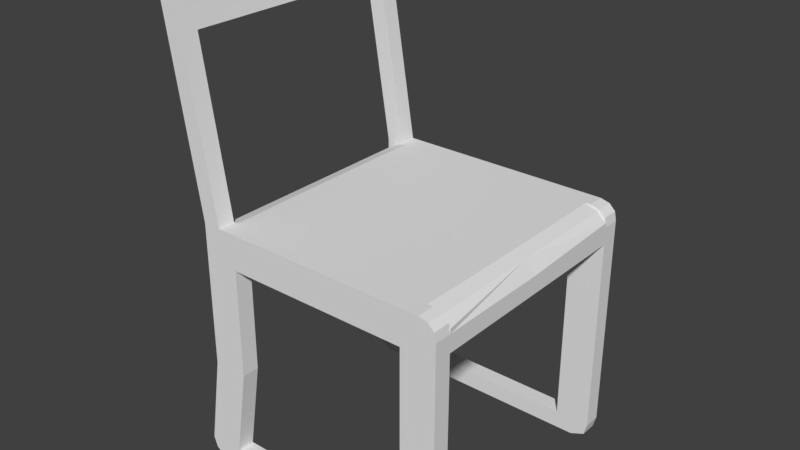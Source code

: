 # Source: Chair.blend  (saved by Blender 2.78.0; exported with 4.5.12 LTS)
import bpy
from mathutils import Matrix  # noqa: F401  (used for matrix-valued properties, if any)

bpy.ops.wm.read_factory_settings(use_empty=True)
scene = bpy.context.scene
scene.name = 'Scene'

# ---- collections
col_collection_1 = bpy.data.collections.new('Collection 1'); scene.collection.children.link(col_collection_1)

# ---- world
world_world = bpy.data.worlds.new('World'); scene.world = world_world
world_world.color = (0.05088, 0.05088, 0.05088)
world_world.use_sun_shadow = False
world_world.sun_shadow_jitter_overblur = 0.0
world_world.cycles.sampling_method = 'MANUAL'

# ---- meshes
me_cube_000 = bpy.data.meshes.new('Cube.000')
me_cube_000.from_pydata([(-100.0, -100.0, -100.0), (-93.03, -100.0, 78.33), (-100.0, 100.0, -100.0), (-93.03, 100.0, 78.33), (100.0, -100.0, -100.0), (93.03, -100.0, 78.33), (100.0, 100.0, -100.0), (93.03, 100.0, 78.33), (-100.0, 0.0, -100.0), (-100.0, -100.0, 0.0), (-93.03, 0.0, 78.33), (-100.0, 100.0, 0.0), (0.0, 100.0, -100.0), (0.0, 100.0, 100.0), (100.0, 100.0, 0.0), (100.0, 0.0, -100.0), (93.03, 0.0, 78.33), (100.0, -100.0, 0.0), (0.0, -100.0, -100.0), (0.0, -100.0, 100.0), (0.0, 0.0, 100.0), (0.0, 0.0, 0.14), (0.0, -100.0, 0.0), (100.0, 0.0, 0.0), (0.0, 100.0, 0.0), (-100.0, 0.0, 0.0), (-100.0, -100.0, 26.17), (-93.03, 50.0, 78.33), (82.36, 100.0, 100.0), (93.03, -50.0, 78.33), (-82.36, -100.0, 100.0), (-93.03, -50.0, 78.33), (-100.0, 100.0, 26.17), (-82.36, 100.0, 100.0), (100.0, 100.0, 26.17), (93.03, 50.0, 78.33), (100.0, -100.0, 26.17), (82.36, -100.0, 100.0), (0.0, -50.0, 100.0), (0.0, 50.0, 100.0), (82.81, 0.0, 100.0), (-82.81, 0.0, 100.0), (-50.0, -100.0, 0.0), (50.0, -100.0, 0.0), (0.0, -100.0, 50.0), (50.0, 100.0, 0.0), (-50.0, 100.0, 0.0), (0.0, 100.0, 50.0), (-82.36, 100.0, 26.17), (82.36, -100.0, 26.17), (-82.81, 50.0, 100.0), (82.81, 50.0, 100.0), (82.81, -50.0, 100.0), (-82.81, -50.0, 100.0), (-82.36, -100.0, 26.17), (82.36, 100.0, 26.17), (-100.0, -50.0, -100.0), (-50.0, 100.0, -100.0), (100.0, 50.0, -100.0), (50.0, -100.0, -100.0), (-100.0, 50.0, -100.0), (50.0, 100.0, -100.0), (100.0, -50.0, -100.0), (-50.0, -100.0, -100.0), (0.0, -50.0, 0.14), (0.0, 50.0, 0.14), (-50.0, 0.0, 0.14), (50.0, 0.0, 0.14), (50.0, 50.0, 0.14), (-50.0, 50.0, 0.14), (-50.0, -50.0, 0.14), (50.0, -50.0, 0.14)], [], [(32, 27, 3), (55, 28, 7, 34), (36, 29, 5), (54, 30, 1, 26), (71, 62, 4, 59), (53, 31, 1, 30), (52, 38, 19, 37), (51, 39, 20, 40), (50, 27, 10, 41), (70, 64, 18, 63), (69, 65, 21, 66), (68, 58, 15, 67), (18, 22, 42, 9, 0, 63), (4, 17, 43, 22, 18, 59), (49, 37, 19, 44), (15, 23, 17, 4, 62), (6, 14, 23, 15, 58), (34, 7, 35), (12, 24, 45, 14, 6, 61), (2, 11, 46, 24, 12, 57), (48, 33, 13, 47), (8, 25, 11, 2, 60), (0, 9, 25, 8, 56), (26, 1, 31), (9, 26, 31, 10, 25), (46, 48, 47, 24), (11, 32, 48, 46), (32, 3, 33, 48), (14, 34, 35, 16, 23), (43, 49, 44, 22), (17, 36, 49, 43), (36, 5, 37, 49), (39, 50, 41, 20), (13, 33, 50, 39), (33, 3, 27, 50), (35, 51, 40, 16), (7, 28, 51, 35), (28, 13, 39, 51), (29, 52, 37, 5), (16, 40, 52, 29), (40, 20, 38, 52), (38, 53, 30, 19), (20, 41, 53, 38), (41, 10, 31, 53), (42, 54, 26, 9), (22, 44, 54, 42), (44, 19, 30, 54), (23, 16, 29, 36, 17), (45, 55, 34, 14), (24, 47, 55, 45), (47, 13, 28, 55), (25, 10, 27, 32, 11), (65, 68, 67, 21), (12, 61, 68, 65), (61, 6, 58, 68), (60, 69, 66, 8), (2, 57, 69, 60), (57, 12, 65, 69), (56, 70, 63, 0), (8, 66, 70, 56), (66, 21, 64, 70), (64, 71, 59, 18), (21, 67, 71, 64), (67, 15, 62, 71)])
me_cube_000.use_remesh_preserve_volume = False
me_cube_000.use_remesh_preserve_attributes = False
me_cube_000.use_mirror_vertex_groups = False
me_cube_000.update()
me_cube_009 = bpy.data.meshes.new('Cube.009')
me_cube_009.from_pydata([(-79.2, 1319.0, -398.6), (-79.2, 1319.0, 1.426), (-79.2, 1519.0, -398.6), (-79.2, 1519.0, 1.426), (197.0, 1319.0, -398.6), (188.4, 1319.0, -26.16), (197.0, 1519.0, -398.6), (188.4, 1519.0, -26.16), (-79.2, -1481.0, -398.6), (-79.2, -1481.0, 1.425), (-79.2, -1281.0, -398.6), (-79.2, -1281.0, 1.425), (197.0, -1481.0, -398.6), (188.4, -1481.0, -25.75), (197.0, -1281.0, -398.6), (188.4, -1281.0, -25.75), (-79.2, 1319.0, 1.426), (-114.2, 1319.0, 2481.0), (-79.2, 1519.0, 1.426), (-114.2, 1519.0, 2481.0), (-60.16, 1319.0, 1.426), (-101.5, 1319.0, 2481.0), (-60.16, 1519.0, 1.426), (-101.5, 1519.0, 2481.0), (-79.2, -1481.0, 1.425), (-114.2, -1481.0, 2481.0), (-79.2, -1281.0, 1.425), (-114.2, -1281.0, 2481.0), (-60.16, -1481.0, 1.425), (-101.5, -1481.0, 2481.0), (-60.16, -1281.0, 1.425), (-101.5, -1281.0, 2481.0), (-108.2, -1281.0, 1901.0), (-114.2, -1281.0, 2481.0), (-108.2, 1319.0, 1901.0), (-114.2, 1319.0, 2481.0), (-89.15, -1281.0, 1901.0), (-101.5, -1281.0, 2481.0), (-89.15, 1319.0, 1901.0), (-101.5, 1319.0, 2481.0), (-60.13, 1319.0, -2899.0), (-57.16, 1319.0, -2699.0), (-60.13, 1519.0, -2899.0), (-57.16, 1519.0, -2699.0), (158.9, 1319.0, -2899.0), (158.9, 1319.0, -2699.0), (158.9, 1519.0, -2899.0), (158.9, 1519.0, -2699.0), (-60.13, -1481.0, -2899.0), (-57.16, -1481.0, -2698.0), (-60.13, -1281.0, -2899.0), (-57.16, -1281.0, -2698.0), (158.9, -1481.0, -2899.0), (158.9, -1481.0, -2698.0), (158.9, -1281.0, -2899.0), (158.9, -1281.0, -2698.0), (158.9, 1319.0, -2899.0), (158.9, 1319.0, -398.6), (158.9, 1519.0, -2899.0), (158.9, 1519.0, -398.6), (193.7, 1319.0, -2829.0), (197.0, 1319.0, -398.6), (193.7, 1519.0, -2829.0), (197.0, 1519.0, -398.6), (158.9, -1481.0, -2899.0), (158.9, -1481.0, -398.6), (158.9, -1281.0, -2899.0), (158.9, -1281.0, -398.6), (193.7, -1481.0, -2829.0), (197.0, -1481.0, -398.6), (193.7, -1281.0, -2829.0), (197.0, -1281.0, -398.6), (-90.86, 1319.0, -2823.0), (-79.2, 1319.0, -398.6), (-90.86, 1519.0, -2823.0), (-79.2, 1519.0, -398.6), (-60.13, 1319.0, -2899.0), (-41.11, 1319.0, -398.6), (-60.13, 1519.0, -2899.0), (-41.11, 1519.0, -398.6), (-90.86, -1481.0, -2823.0), (-79.2, -1481.0, -398.6), (-90.86, -1281.0, -2823.0), (-79.2, -1281.0, -398.6), (-60.13, -1481.0, -2899.0), (-41.11, -1481.0, -398.6), (-60.13, -1281.0, -2899.0), (-41.11, -1281.0, -398.6), (-79.2, -1381.0, -398.6), (-79.2, -1481.0, -198.6), (-79.2, -1381.0, 1.425), (-79.2, -1281.0, -198.6), (58.89, -1281.0, -398.6), (58.89, -1281.0, 1.425), (197.0, -1281.0, -198.6), (197.0, -1381.0, -398.6), (188.4, -1381.0, -25.75), (197.0, -1481.0, -198.6), (58.89, -1481.0, -398.6), (58.89, -1481.0, 1.425), (58.89, -1381.0, 1.425), (58.89, -1381.0, -398.6), (58.89, -1481.0, -198.6), (197.0, -1381.0, -198.6), (58.89, -1281.0, -198.6), (-79.2, -1381.0, -198.6), (178.6, -1281.0, 1.425), (183.2, -1481.0, -398.6), (183.2, -1281.0, -398.6), (178.6, -1481.0, 1.425), (178.6, -1381.0, 1.425), (183.2, -1381.0, -398.6), (183.2, -1481.0, -198.6), (183.2, -1281.0, -198.6), (-79.2, -1481.0, -95.72), (-79.2, -1281.0, -95.72), (195.2, -1281.0, -95.72), (195.2, -1481.0, -95.72), (58.89, -1481.0, -95.72), (195.2, -1381.0, -95.72), (58.89, -1281.0, -95.72), (-79.2, -1381.0, -95.72), (178.6, -1481.0, -95.72), (178.6, -1281.0, -95.72), (-79.2, 1419.0, -398.6), (-79.2, 1319.0, -198.6), (-79.2, 1419.0, 1.426), (-79.2, 1519.0, -198.6), (58.89, 1519.0, -398.6), (58.89, 1519.0, 1.425), (197.0, 1519.0, -198.6), (197.0, 1419.0, -398.6), (188.4, 1419.0, -26.16), (197.0, 1319.0, -198.6), (58.89, 1319.0, -398.6), (58.89, 1319.0, 1.425), (58.89, 1419.0, 1.425), (58.89, 1419.0, -398.6), (58.89, 1319.0, -198.6), (197.0, 1419.0, -198.6), (58.89, 1519.0, -198.6), (-79.2, 1419.0, -198.6), (-79.2, 1319.0, -98.58), (-79.2, 1519.0, -98.58), (195.1, 1519.0, -97.12), (195.1, 1319.0, -97.12), (58.89, 1319.0, -98.58), (195.1, 1419.0, -97.12), (58.89, 1519.0, -98.58), (-79.2, 1419.0, -98.58), (178.1, 1519.0, 1.425), (178.1, 1319.0, -398.6), (178.1, 1519.0, -398.6), (178.1, 1319.0, 1.425), (178.1, 1419.0, 1.425), (178.1, 1419.0, -398.6), (178.1, 1319.0, -198.6), (178.1, 1519.0, -198.6), (178.1, 1319.0, -98.58), (178.1, 1519.0, -98.58), (158.9, 1419.0, -2899.0), (158.9, 1319.0, -1649.0), (158.9, 1419.0, -398.6), (158.9, 1519.0, -1649.0), (177.9, 1519.0, -2899.0), (177.9, 1519.0, -398.6), (197.0, 1519.0, -1649.0), (193.7, 1419.0, -2829.0), (197.0, 1419.0, -398.6), (197.0, 1319.0, -1649.0), (177.9, 1319.0, -2899.0), (177.9, 1319.0, -398.6), (158.9, -1381.0, -2899.0), (158.9, -1481.0, -1649.0), (158.9, -1381.0, -398.6), (158.9, -1281.0, -1649.0), (177.9, -1281.0, -2899.0), (177.9, -1281.0, -398.6), (197.0, -1281.0, -1649.0), (193.7, -1381.0, -2829.0), (197.0, -1381.0, -398.6), (197.0, -1481.0, -1649.0), (177.9, -1481.0, -2899.0), (177.9, -1481.0, -398.6), (-90.86, 1419.0, -2823.0), (-79.2, 1319.0, -1649.0), (-79.2, 1419.0, -398.6), (-79.2, 1519.0, -1649.0), (-79.18, 1519.0, -2899.0), (-60.16, 1519.0, -398.6), (-41.11, 1519.0, -1649.0), (-60.13, 1419.0, -2899.0), (-41.11, 1419.0, -398.6), (-41.11, 1319.0, -1649.0), (-79.18, 1319.0, -2899.0), (-60.16, 1319.0, -398.6), (-90.86, -1381.0, -2823.0), (-79.2, -1481.0, -1649.0), (-79.2, -1381.0, -398.6), (-79.2, -1281.0, -1649.0), (-79.18, -1281.0, -2899.0), (-60.16, -1281.0, -398.6), (-41.11, -1281.0, -1649.0), (-60.13, -1381.0, -2899.0), (-41.11, -1381.0, -398.6), (-41.11, -1481.0, -1649.0), (-79.18, -1481.0, -2899.0), (-60.16, -1481.0, -398.6), (-60.16, -1381.0, -398.6), (-79.18, -1381.0, -2899.0), (-60.16, -1481.0, -1649.0), (-41.11, -1381.0, -1649.0), (-60.16, -1281.0, -1649.0), (-79.2, -1381.0, -1649.0), (-60.16, 1419.0, -398.6), (-79.18, 1419.0, -2899.0), (-60.16, 1319.0, -1649.0), (-41.11, 1419.0, -1649.0), (-60.16, 1519.0, -1649.0), (-79.2, 1419.0, -1649.0), (177.9, -1381.0, -398.6), (177.9, -1381.0, -2899.0), (177.9, -1481.0, -1649.0), (197.0, -1381.0, -1649.0), (177.9, -1281.0, -1649.0), (158.9, -1381.0, -1649.0), (177.9, 1419.0, -398.6), (177.9, 1419.0, -2899.0), (177.9, 1319.0, -1649.0), (197.0, 1419.0, -1649.0), (177.9, 1519.0, -1649.0), (158.9, 1419.0, -1649.0), (-95.2, -1281.0, -2700.0), (-57.11, -1281.0, -2700.0), (-57.11, -1481.0, -2700.0), (-95.2, -1481.0, -2700.0), (-76.15, -1481.0, -2700.0), (-57.11, -1381.0, -2700.0), (-76.15, -1281.0, -2700.0), (-95.2, -1381.0, -2700.0), (-95.18, 1519.0, -2698.0), (-57.09, 1519.0, -2698.0), (-57.09, 1319.0, -2698.0), (-95.18, 1319.0, -2698.0), (-76.13, 1319.0, -2698.0), (-57.09, 1419.0, -2698.0), (-76.13, 1519.0, -2698.0), (-95.18, 1419.0, -2698.0), (158.9, -1281.0, -2699.0), (197.0, -1281.0, -2699.0), (197.0, -1481.0, -2699.0), (158.9, -1481.0, -2699.0), (177.9, -1481.0, -2699.0), (197.0, -1381.0, -2699.0), (177.9, -1281.0, -2699.0), (158.9, -1381.0, -2699.0), (158.9, 1519.0, -2698.0), (197.0, 1519.0, -2698.0), (197.0, 1319.0, -2698.0), (158.9, 1319.0, -2698.0), (177.9, 1319.0, -2698.0), (197.0, 1419.0, -2698.0), (177.9, 1519.0, -2698.0), (158.9, 1419.0, -2698.0), (-115.8, -1481.0, 2398.0), (-115.8, -1281.0, 2398.0), (-96.75, -1281.0, 2398.0), (-96.75, -1481.0, 2398.0), (-115.8, 1319.0, 2398.0), (-115.8, 1519.0, 2398.0), (-96.75, 1519.0, 2398.0), (-96.75, 1319.0, 2398.0), (-116.6, 1319.0, 2450.0), (-114.2, 1419.0, 2481.0), (-107.8, 1519.0, 2501.0), (-101.5, 1419.0, 2481.0), (-107.8, 1319.0, 2501.0), (-116.6, -1481.0, 2450.0), (-114.2, -1381.0, 2481.0), (-107.8, -1281.0, 2501.0), (-101.5, -1381.0, 2481.0), (-107.8, -1481.0, 2501.0), (-116.6, -1281.0, 2450.0), (-97.53, -1281.0, 2450.0), (-97.53, -1481.0, 2450.0), (-106.3, -1481.0, 2398.0), (-96.75, -1381.0, 2398.0), (-106.3, -1281.0, 2398.0), (-115.8, -1381.0, 2398.0), (-116.6, 1519.0, 2450.0), (-97.53, 1519.0, 2450.0), (-97.53, 1319.0, 2450.0), (-106.3, 1319.0, 2398.0), (-96.75, 1419.0, 2398.0), (-106.3, 1519.0, 2398.0), (-115.8, 1419.0, 2398.0), (-107.8, -1381.0, 2501.0), (-107.1, -1481.0, 2450.0), (-97.53, -1381.0, 2450.0), (-107.1, -1281.0, 2450.0), (-116.6, -1381.0, 2450.0), (-107.8, 1419.0, 2501.0), (-107.1, 1319.0, 2450.0), (-97.53, 1419.0, 2450.0), (-107.1, 1519.0, 2450.0), (-116.6, 1419.0, 2450.0), (-108.2, 18.83, 1901.0), (-116.5, -1281.0, 2451.0), (-114.2, 18.83, 2481.0), (-116.5, 1319.0, 2451.0), (-98.67, 1319.0, 1901.0), (-107.8, 1319.0, 2501.0), (-97.46, 1319.0, 2451.0), (-89.15, 18.83, 1901.0), (-101.5, 18.83, 2481.0), (-97.46, -1281.0, 2451.0), (-98.67, -1281.0, 1901.0), (-107.8, -1281.0, 2501.0), (-107.8, 18.83, 2501.0), (-98.67, 18.83, 1901.0), (-107.0, -1281.0, 2451.0), (-97.46, 18.83, 2451.0), (-107.0, 1319.0, 2451.0), (-116.5, 18.83, 2451.0)], [], [(149, 126, 3, 143), (159, 150, 7, 144), (147, 132, 5, 145), (146, 135, 1, 142), (155, 131, 4, 151), (136, 126, 1, 135), (121, 90, 11, 115), (123, 106, 15, 116), (119, 96, 13, 117), (118, 99, 9, 114), (111, 95, 12, 107), (100, 90, 9, 99), (305, 273, 19, 289), (304, 274, 23, 290), (303, 275, 21, 291), (302, 276, 17, 272), (18, 22, 20, 16), (301, 273, 17, 276), (300, 278, 27, 282), (299, 279, 31, 283), (298, 280, 29, 284), (297, 281, 25, 277), (26, 30, 28, 24), (296, 278, 25, 281), (323, 308, 35, 309), (322, 311, 39, 312), (321, 314, 37, 315), (320, 317, 33, 307), (319, 313, 36, 316), (318, 308, 33, 317), (40, 41, 43, 42), (42, 43, 47, 46), (46, 47, 45, 44), (44, 45, 41, 40), (42, 46, 44, 40), (47, 43, 41, 45), (48, 49, 51, 50), (50, 51, 55, 54), (54, 55, 53, 52), (52, 53, 49, 48), (50, 54, 52, 48), (55, 51, 49, 53), (231, 162, 59, 163), (230, 165, 63, 166), (229, 168, 61, 169), (228, 171, 57, 161), (227, 167, 60, 170), (226, 162, 57, 171), (225, 174, 67, 175), (224, 177, 71, 178), (223, 180, 69, 181), (222, 183, 65, 173), (221, 179, 68, 182), (220, 174, 65, 183), (219, 186, 75, 187), (218, 189, 79, 190), (217, 192, 77, 193), (216, 195, 73, 185), (215, 191, 76, 194), (214, 186, 73, 195), (213, 198, 83, 199), (212, 201, 87, 202), (211, 204, 85, 205), (210, 207, 81, 197), (209, 203, 84, 206), (208, 198, 81, 207), (110, 100, 99, 109), (106, 93, 100, 110), (93, 11, 90, 100), (88, 101, 98, 8), (10, 92, 101, 88), (108, 14, 95, 111), (98, 102, 89, 8), (107, 112, 102, 98), (122, 109, 99, 118), (95, 103, 97, 12), (14, 94, 103, 95), (116, 15, 96, 119), (108, 113, 94, 14), (10, 91, 104, 92), (115, 11, 93, 120), (88, 105, 91, 10), (8, 89, 105, 88), (114, 9, 90, 121), (92, 104, 113, 108), (117, 13, 109, 122), (12, 97, 112, 107), (92, 108, 111, 101), (15, 106, 110, 96), (96, 110, 109, 13), (101, 111, 107, 98), (120, 93, 106, 123), (104, 120, 123, 113), (97, 117, 122, 112), (89, 114, 121, 105), (91, 115, 120, 104), (94, 116, 119, 103), (112, 122, 118, 102), (102, 118, 114, 89), (103, 119, 117, 97), (113, 123, 116, 94), (105, 121, 115, 91), (154, 136, 135, 153), (150, 129, 136, 154), (129, 3, 126, 136), (124, 137, 134, 0), (2, 128, 137, 124), (152, 6, 131, 155), (134, 138, 125, 0), (151, 156, 138, 134), (158, 153, 135, 146), (131, 139, 133, 4), (6, 130, 139, 131), (144, 7, 132, 147), (152, 157, 130, 6), (2, 127, 140, 128), (143, 3, 129, 148), (124, 141, 127, 2), (0, 125, 141, 124), (142, 1, 126, 149), (125, 142, 149, 141), (127, 143, 148, 140), (130, 144, 147, 139), (156, 158, 146, 138), (138, 146, 142, 125), (139, 147, 145, 133), (157, 159, 144, 130), (141, 149, 143, 127), (140, 148, 159, 157), (133, 145, 158, 156), (128, 140, 157, 152), (145, 5, 153, 158), (4, 133, 156, 151), (128, 152, 155, 137), (7, 150, 154, 132), (132, 154, 153, 5), (137, 155, 151, 134), (148, 129, 150, 159), (204, 208, 207, 85), (87, 201, 208, 204), (201, 83, 198, 208), (196, 209, 206, 80), (82, 200, 209, 196), (200, 86, 203, 209), (236, 210, 197, 235), (234, 205, 210, 236), (205, 85, 207, 210), (237, 211, 205, 234), (233, 202, 211, 237), (202, 87, 204, 211), (238, 212, 202, 233), (232, 199, 212, 238), (199, 83, 201, 212), (239, 213, 199, 232), (235, 197, 213, 239), (197, 81, 198, 213), (192, 214, 195, 77), (79, 189, 214, 192), (189, 75, 186, 214), (184, 215, 194, 72), (74, 188, 215, 184), (188, 78, 191, 215), (244, 216, 185, 243), (242, 193, 216, 244), (193, 77, 195, 216), (245, 217, 193, 242), (241, 190, 217, 245), (190, 79, 192, 217), (246, 218, 190, 241), (240, 187, 218, 246), (187, 75, 189, 218), (247, 219, 187, 240), (243, 185, 219, 247), (185, 73, 186, 219), (180, 220, 183, 69), (71, 177, 220, 180), (177, 67, 174, 220), (172, 221, 182, 64), (66, 176, 221, 172), (176, 70, 179, 221), (252, 222, 173, 251), (250, 181, 222, 252), (181, 69, 183, 222), (253, 223, 181, 250), (249, 178, 223, 253), (178, 71, 180, 223), (254, 224, 178, 249), (248, 175, 224, 254), (175, 67, 177, 224), (255, 225, 175, 248), (251, 173, 225, 255), (173, 65, 174, 225), (168, 226, 171, 61), (63, 165, 226, 168), (165, 59, 162, 226), (160, 227, 170, 56), (58, 164, 227, 160), (164, 62, 167, 227), (260, 228, 161, 259), (258, 169, 228, 260), (169, 61, 171, 228), (261, 229, 169, 258), (257, 166, 229, 261), (166, 63, 168, 229), (262, 230, 166, 257), (256, 163, 230, 262), (163, 59, 165, 230), (263, 231, 163, 256), (259, 161, 231, 263), (161, 57, 162, 231), (80, 235, 239, 196), (196, 239, 232, 82), (82, 232, 238, 200), (200, 238, 233, 86), (86, 233, 237, 203), (203, 237, 234, 84), (84, 234, 236, 206), (206, 236, 235, 80), (72, 243, 247, 184), (184, 247, 240, 74), (74, 240, 246, 188), (188, 246, 241, 78), (78, 241, 245, 191), (191, 245, 242, 76), (76, 242, 244, 194), (194, 244, 243, 72), (64, 251, 255, 172), (172, 255, 248, 66), (66, 248, 254, 176), (176, 254, 249, 70), (70, 249, 253, 179), (179, 253, 250, 68), (68, 250, 252, 182), (182, 252, 251, 64), (56, 259, 263, 160), (160, 263, 256, 58), (58, 256, 262, 164), (164, 262, 257, 62), (62, 257, 261, 167), (167, 261, 258, 60), (60, 258, 260, 170), (170, 260, 259, 56), (28, 267, 285, 264, 24), (30, 266, 286, 267, 28), (26, 265, 287, 266, 30), (24, 264, 288, 265, 26), (20, 271, 292, 268, 16), (22, 270, 293, 271, 20), (18, 269, 294, 270, 22), (16, 268, 295, 269, 18), (280, 296, 281, 29), (31, 279, 296, 280), (279, 27, 278, 296), (285, 297, 277, 264), (267, 284, 297, 285), (284, 29, 281, 297), (286, 298, 284, 267), (266, 283, 298, 286), (283, 31, 280, 298), (287, 299, 283, 266), (265, 282, 299, 287), (282, 27, 279, 299), (288, 300, 282, 265), (264, 277, 300, 288), (277, 25, 278, 300), (275, 301, 276, 21), (23, 274, 301, 275), (274, 19, 273, 301), (292, 302, 272, 268), (271, 291, 302, 292), (291, 21, 276, 302), (293, 303, 291, 271), (270, 290, 303, 293), (290, 23, 275, 303), (294, 304, 290, 270), (269, 289, 304, 294), (289, 19, 274, 304), (295, 305, 289, 269), (268, 272, 305, 295), (272, 17, 273, 305), (314, 318, 317, 37), (39, 311, 318, 314), (311, 35, 308, 318), (306, 319, 316, 32), (34, 310, 319, 306), (310, 38, 313, 319), (316, 320, 307, 32), (36, 315, 320, 316), (315, 37, 317, 320), (313, 321, 315, 36), (38, 312, 321, 313), (312, 39, 314, 321), (310, 322, 312, 38), (34, 309, 322, 310), (309, 35, 311, 322), (306, 323, 309, 34), (32, 307, 323, 306), (307, 33, 308, 323)])
me_cube_009.use_remesh_preserve_volume = False
me_cube_009.use_remesh_preserve_attributes = False
me_cube_009.use_mirror_vertex_groups = False
me_cube_009.update()

# ---- objects
ob_sitbase = bpy.data.objects.new('SitBase', me_cube_000)
ob_chairbase = bpy.data.objects.new('ChairBase', me_cube_009)

# ---- transforms, parenting, visibility, modifiers, constraints
ob_sitbase.location = (62.5, 50.0, 10.0)
ob_sitbase.scale = (0.725, 0.65, 0.1)
ob_sitbase.lock_location = (False, True, True)
ob_sitbase.lineart.crease_threshold = 0.0
ob_chairbase.location = (31.58, 49.06, 19.93)
ob_chairbase.scale = (0.525, 0.05, 0.05)
ob_chairbase.lock_location = (True, False, False)
ob_chairbase.lineart.crease_threshold = 0.0

# ---- collection membership
col_collection_1.objects.link(ob_sitbase)
col_collection_1.objects.link(ob_chairbase)

# ---- scene / render settings (as saved in the file)
scene.frame_start = 1; scene.frame_end = 250; scene.frame_set(1)
scene.render.engine = 'BLENDER_EEVEE_NEXT'
scene.render.resolution_percentage = 50
scene.render.dither_intensity = 0.0
scene.cycles.use_denoising = False
scene.cycles.samples = 128
scene.cycles.sampling_pattern = 'TABULATED_SOBOL'
scene.cycles.light_sampling_threshold = 0.0
scene.cycles.use_adaptive_sampling = False
scene.cycles.use_light_tree = False
scene.cycles.blur_glossy = 0.0
scene.cycles.sample_clamp_indirect = 0.0
scene.view_settings.view_transform = 'Standard'
scene.unit_settings.scale_length = 0.01
bpy.context.view_layer.update()

# ---- added for rendering (the .blend has no active camera and no usable light): camera, sun
cam_auto = bpy.data.cameras.new('AutoCamera')
cam_auto.lens = 50.0
cam_auto.sensor_width = 36.0
cam_auto.clip_end = 5683.21
ob_auto_camera = bpy.data.objects.new('AutoCamera', cam_auto)
scene.collection.objects.link(ob_auto_camera)
ob_auto_camera.location = (376.52, -338.597, 269.065)
ob_auto_camera.rotation_euler = (1.09748, -7.21219e-08, 0.694738)
scene.camera = ob_auto_camera
light_auto_sun = bpy.data.lights.new('AutoSun', 'SUN')
light_auto_sun.energy = 3.0
light_auto_sun.angle = 0.0523599
ob_auto_sun = bpy.data.objects.new('AutoSun', light_auto_sun)
scene.collection.objects.link(ob_auto_sun)
ob_auto_sun.rotation_euler = (0.872665, 0.174533, 0.523599)
bpy.context.view_layer.update()
